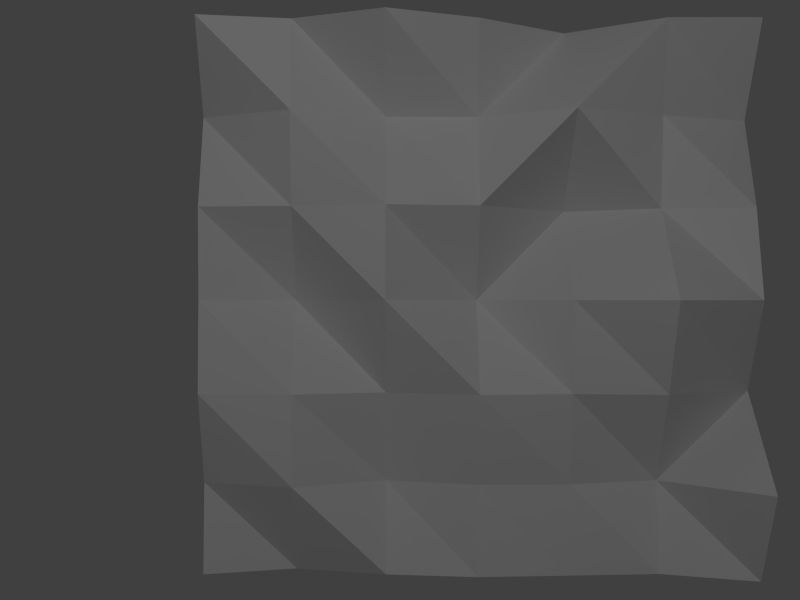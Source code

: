 # Source: anamorpohse.blend  (saved by Blender 2.72.0; exported with 4.5.12 LTS)
import bpy
from mathutils import Matrix  # noqa: F401  (used for matrix-valued properties, if any)

bpy.ops.wm.read_factory_settings(use_empty=True)
scene = bpy.context.scene
scene.name = 'Scene'

# ---- collections
col_collection_1 = bpy.data.collections.new('Collection 1'); scene.collection.children.link(col_collection_1)
col_collection_2 = bpy.data.collections.new('Collection 2'); scene.collection.children.link(col_collection_2)
col_collection_3 = bpy.data.collections.new('Collection 3'); scene.collection.children.link(col_collection_3)
col_collection_3.hide_render = True
col_collection_3.hide_viewport = True

# ---- world
world_world = bpy.data.worlds.new('World'); scene.world = world_world
world_world.color = (0.05088, 0.05088, 0.05088)
world_world.use_sun_shadow = False
world_world.sun_shadow_jitter_overblur = 0.0
world_world.cycles.sampling_method = 'MANUAL'
world_world.cycles.sample_map_resolution = 256

# ---- cameras
cam_camera_001 = bpy.data.cameras.new('Camera.001')
cam_camera_001.clip_start = 1.0
cam_camera_001.lens = 59.71
cam_camera_001.sensor_width = 32.0
cam_camera_001.sensor_height = 18.0
cam_camera_001.display_size = 2.0
cam_camera_001.lens_unit = 'FOV'
cam_camera_001.dof.focus_distance = 0.0
cam_camera_001.dof.aperture_fstop = 128.0

# ---- lights
light_point = bpy.data.lights.new('Point', 'POINT')
light_point.transmission_factor = 0.0
light_point.energy = 100.0
light_point.shadow_buffer_clip_start = 0.5
light_point.shadow_soft_size = 0.1
light_point.shadow_maximum_resolution = 0.006
light_point.use_absolute_resolution = True
light_point.cycles.use_multiple_importance_sampling = False

# ---- meshes
me_plane = bpy.data.meshes.new('Plane')
me_plane.from_pydata([(-1.0, -1.0, 0.0), (1.0, -1.0, 0.0), (-1.0, 1.0, 0.0), (1.0, 1.0, 0.0), (-1.0, 0.6667, 0.0), (-1.0, 0.3333, 0.0), (-1.0, -2.98e-08, 0.0), (-1.0, -0.3333, 0.0), (-1.0, -0.6667, 0.0), (-0.6667, -1.0, 0.0), (-0.3333, -1.0, 0.0), (2.98e-08, -1.0, 0.0), (0.3333, -1.0, 0.0), (0.6667, -1.0, 0.0), (1.0, -0.6667, 0.0), (1.0, -0.3333, 0.0), (1.0, 2.98e-08, 0.0), (1.0, 0.3333, 0.0), (1.0, 0.6667, 0.0), (0.6667, 1.0, 0.0), (0.3333, 1.0, 0.0), (-2.98e-08, 1.0, 0.0), (-0.3333, 1.0, 0.0), (-0.6667, 1.0, 0.0), (-0.6667, -0.6667, 0.0), (-0.6667, -0.3333, 0.0), (-0.6667, 2.98e-08, 0.0), (-0.6667, 0.3333, 0.0), (-0.6667, 0.6667, 0.0), (-0.3333, -0.6667, 0.0), (-0.3333, -0.3333, 0.0), (-0.3333, 2.98e-08, 0.0), (-0.3333, 0.3333, 0.0), (-0.3333, 0.6667, 0.0), (1.987e-08, -0.6667, 0.0), (9.934e-09, -0.3333, 0.0), (-8.882e-16, 2.98e-08, 0.0), (-9.934e-09, 0.3333, 0.0), (-1.987e-08, 0.6667, 0.0), (0.3333, -0.6667, 0.0), (0.3333, -0.3333, 0.0), (0.3333, 2.98e-08, 0.0), (0.3333, 0.3333, 0.0), (0.3333, 0.6667, 0.0), (0.6667, -0.6667, 0.0), (0.6667, -0.3333, 0.0), (0.6667, 2.98e-08, 0.0), (0.6667, 0.3333, 0.0), (0.6667, 0.6667, 0.0), (-1.0, -1.0, 0.3389), (1.0, -1.0, 0.3675), (-1.0, 1.0, 0.1925), (1.0, 1.0, 0.4253), (-1.0, 0.6667, 0.07118), (-1.0, 0.3333, 0.1946), (-1.0, -2.98e-08, 0.249), (-1.0, -0.3333, 0.2187), (-1.0, -0.6667, 0.1876), (-0.6667, -1.0, 0.5783), (-0.3333, -1.0, 0.1349), (2.98e-08, -1.0, 0.39), (0.3333, -1.0, 0.2768), (0.6667, -1.0, 0.08577), (1.0, -0.6667, 0.3682), (1.0, -0.3333, 0.04813), (1.0, 2.98e-08, 0.3611), (1.0, 0.3333, 0.5477), (1.0, 0.6667, 0.3469), (0.6667, 1.0, 0.1865), (0.3333, 1.0, 0.3376), (-2.98e-08, 1.0, 0.3259), (-0.3333, 1.0, 0.3432), (-0.6667, 1.0, 0.1647), (-0.6667, -0.6667, 0.1105), (-0.6667, -0.3333, 0.2349), (-0.6667, 2.98e-08, 0.2506), (-0.6667, 0.3333, 0.1063), (-0.6667, 0.6667, 0.3328), (-0.3333, -0.6667, 0.3812), (-0.3333, -0.3333, 0.3394), (-0.3333, 2.98e-08, 0.3858), (-0.3333, 0.3333, 0.239), (-0.3333, 0.6667, 0.3681), (1.987e-08, -0.6667, 0.5934), (9.934e-09, -0.3333, 0.4017), (-8.882e-16, 2.98e-08, 0.1376), (-9.934e-09, 0.3333, 0.4544), (-1.987e-08, 0.6667, 0.09821), (0.3333, -0.6667, 0.2221), (0.3333, -0.3333, 0.01137), (0.3333, 2.98e-08, 0.3991), (0.3333, 0.3333, 0.4659), (0.3333, 0.6667, 0.3744), (0.6667, -0.6667, 0.2679), (0.6667, -0.3333, 0.4903), (0.6667, 2.98e-08, 0.2071), (0.6667, 0.3333, 0.2223), (0.6667, 0.6667, 0.4338)], [], [(48, 19, 3, 18), (4, 2, 23, 28), (28, 23, 22, 33), (33, 22, 21, 38), (38, 21, 20, 43), (43, 20, 19, 48), (0, 8, 24, 9), (8, 7, 25, 24), (7, 6, 26, 25), (6, 5, 27, 26), (5, 4, 28, 27), (9, 24, 29, 10), (24, 25, 30, 29), (25, 26, 31, 30), (26, 27, 32, 31), (27, 28, 33, 32), (10, 29, 34, 11), (29, 30, 35, 34), (30, 31, 36, 35), (31, 32, 37, 36), (32, 33, 38, 37), (11, 34, 39, 12), (34, 35, 40, 39), (35, 36, 41, 40), (36, 37, 42, 41), (37, 38, 43, 42), (12, 39, 44, 13), (39, 40, 45, 44), (40, 41, 46, 45), (41, 42, 47, 46), (42, 43, 48, 47), (13, 44, 14, 1), (44, 45, 15, 14), (45, 46, 16, 15), (46, 47, 17, 16), (47, 48, 18, 17), (97, 67, 52, 68), (53, 77, 72, 51), (77, 82, 71, 72), (82, 87, 70, 71), (87, 92, 69, 70), (92, 97, 68, 69), (49, 58, 73, 57), (57, 73, 74, 56), (56, 74, 75, 55), (55, 75, 76, 54), (54, 76, 77, 53), (58, 59, 78, 73), (73, 78, 79, 74), (74, 79, 80, 75), (75, 80, 81, 76), (76, 81, 82, 77), (59, 60, 83, 78), (78, 83, 84, 79), (79, 84, 85, 80), (80, 85, 86, 81), (81, 86, 87, 82), (60, 61, 88, 83), (83, 88, 89, 84), (84, 89, 90, 85), (85, 90, 91, 86), (86, 91, 92, 87), (61, 62, 93, 88), (88, 93, 94, 89), (89, 94, 95, 90), (90, 95, 96, 91), (91, 96, 97, 92), (62, 50, 63, 93), (93, 63, 64, 94), (94, 64, 65, 95), (95, 65, 66, 96), (96, 66, 67, 97), (23, 2, 51, 72), (1, 14, 63, 50), (22, 23, 72, 71), (13, 1, 50, 62), (11, 12, 61, 60), (20, 21, 70, 69), (9, 10, 59, 58), (3, 19, 68, 52), (7, 8, 57, 56), (16, 17, 66, 65), (5, 6, 55, 54), (2, 4, 53, 51), (14, 15, 64, 63), (18, 3, 52, 67), (12, 13, 62, 61), (21, 22, 71, 70), (8, 0, 49, 57), (10, 11, 60, 59), (19, 20, 69, 68), (0, 9, 58, 49), (17, 18, 67, 66), (6, 7, 56, 55), (15, 16, 65, 64), (4, 5, 54, 53)])
me_plane.use_remesh_preserve_volume = False
me_plane.use_remesh_preserve_attributes = False
me_plane.use_mirror_vertex_groups = False
me_plane.update()
me_plane_001 = bpy.data.meshes.new('Plane.001')
me_plane_001.from_pydata([(-1.0, -1.0, 0.0), (1.0, -1.0, 0.0), (-1.0, 1.0, 0.0), (1.0, 1.0, 0.0)], [], [(0, 1, 3, 2)])
me_plane_001.use_remesh_preserve_volume = False
me_plane_001.use_remesh_preserve_attributes = False
me_plane_001.use_mirror_vertex_groups = False
me_plane_001.update()

# ---- objects
ob_camera = bpy.data.objects.new('Camera', cam_camera_001)
ob_point = bpy.data.objects.new('Point', light_point)
ob_center = bpy.data.objects.new('center', None)
ob_anamorphose = bpy.data.objects.new('anamorphose', me_plane)
ob_dummy = bpy.data.objects.new('dummy', me_plane_001)

# ---- transforms, parenting, visibility, modifiers, constraints
ob_camera.parent = ob_center
ob_camera.location = (-5.238e-16, -5.641, -1.781e-07)
ob_camera.rotation_euler = (1.571, 2.22e-16, 2.22e-16)
ob_camera.lineart.crease_threshold = 0.0
ob_point.location = (0.0, -5.0, 2.0)
ob_point.lineart.crease_threshold = 0.0
ob_center.location = (0.0, 0.0, 0.0)
ob_center.empty_display_type = 'SPHERE'
ob_center.empty_image_offset = (0.0, 0.0)
ob_center.lineart.crease_threshold = 0.0
ob_anamorphose.location = (0.282, 0.0, 0.0)
ob_anamorphose.rotation_euler = (1.571, -1.571, 0.0)
ob_anamorphose.lineart.crease_threshold = 0.0
_vg = ob_anamorphose.vertex_groups.new(name='Top')
ob_dummy.location = (0.0, 0.0, 0.0)
ob_dummy.rotation_euler = (1.571, 2.22e-16, 2.22e-16)
ob_dummy.scale = (1.305, 1.305, 1.305)
ob_dummy.lineart.crease_threshold = 0.0

# ---- collection membership
col_collection_1.objects.link(ob_camera)
col_collection_2.objects.link(ob_point)
col_collection_2.objects.link(ob_center)
col_collection_2.objects.link(ob_anamorphose)
col_collection_3.objects.link(ob_dummy)

# ---- scene / render settings (as saved in the file)
scene.camera = ob_camera
scene.frame_start = 1; scene.frame_end = 250; scene.frame_set(1)
scene.render.engine = 'BLENDER_EEVEE_NEXT'
scene.render.resolution_x = 1600
scene.render.resolution_y = 1200
scene.render.resolution_percentage = 50
scene.render.dither_intensity = 0.0
scene.cycles.use_denoising = False
scene.cycles.samples = 10
scene.cycles.sampling_pattern = 'TABULATED_SOBOL'
scene.cycles.light_sampling_threshold = 0.0
scene.cycles.use_adaptive_sampling = False
scene.cycles.use_light_tree = False
scene.cycles.blur_glossy = 0.0
scene.cycles.pixel_filter_type = 'GAUSSIAN'
scene.cycles.sample_clamp_indirect = 0.0
scene.view_settings.view_transform = 'Standard'
bpy.context.view_layer.update()
